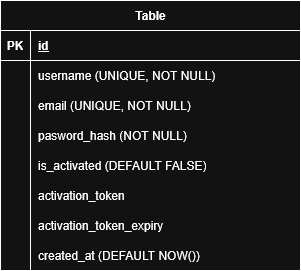

The diagram above was exported from draw.io. Its source (the exported page's mxGraphModel, read from the mxfile embedded in the PNG):
<mxGraphModel dx="1042" dy="535" grid="1" gridSize="10" guides="1" tooltips="1" connect="1" arrows="1" fold="1" page="1" pageScale="1" pageWidth="850" pageHeight="1100" math="0" shadow="0">
  <root>
    <mxCell id="0" />
    <mxCell id="1" parent="0" />
    <mxCell id="KRwlWFrmlnurcPZaGJX1-1" parent="1" style="shape=table;startSize=30;container=1;collapsible=1;childLayout=tableLayout;fixedRows=1;rowLines=0;fontStyle=1;align=center;resizeLast=1;html=1;" value="Table" vertex="1">
      <mxGeometry height="270" width="300" x="275" y="220" as="geometry" />
    </mxCell>
    <mxCell id="KRwlWFrmlnurcPZaGJX1-2" parent="KRwlWFrmlnurcPZaGJX1-1" style="shape=tableRow;horizontal=0;startSize=0;swimlaneHead=0;swimlaneBody=0;fillColor=none;collapsible=0;dropTarget=0;points=[[0,0.5],[1,0.5]];portConstraint=eastwest;top=0;left=0;right=0;bottom=1;" value="" vertex="1">
      <mxGeometry height="30" width="300" y="30" as="geometry" />
    </mxCell>
    <mxCell id="KRwlWFrmlnurcPZaGJX1-3" parent="KRwlWFrmlnurcPZaGJX1-2" style="shape=partialRectangle;connectable=0;fillColor=none;top=0;left=0;bottom=0;right=0;fontStyle=1;overflow=hidden;whiteSpace=wrap;html=1;" value="PK" vertex="1">
      <mxGeometry height="30" width="30" as="geometry">
        <mxRectangle height="30" width="30" as="alternateBounds" />
      </mxGeometry>
    </mxCell>
    <mxCell id="KRwlWFrmlnurcPZaGJX1-4" parent="KRwlWFrmlnurcPZaGJX1-2" style="shape=partialRectangle;connectable=0;fillColor=none;top=0;left=0;bottom=0;right=0;align=left;spacingLeft=6;fontStyle=5;overflow=hidden;whiteSpace=wrap;html=1;" value="id" vertex="1">
      <mxGeometry height="30" width="270" x="30" as="geometry">
        <mxRectangle height="30" width="270" as="alternateBounds" />
      </mxGeometry>
    </mxCell>
    <mxCell id="KRwlWFrmlnurcPZaGJX1-5" parent="KRwlWFrmlnurcPZaGJX1-1" style="shape=tableRow;horizontal=0;startSize=0;swimlaneHead=0;swimlaneBody=0;fillColor=none;collapsible=0;dropTarget=0;points=[[0,0.5],[1,0.5]];portConstraint=eastwest;top=0;left=0;right=0;bottom=0;" value="" vertex="1">
      <mxGeometry height="30" width="300" y="60" as="geometry" />
    </mxCell>
    <mxCell id="KRwlWFrmlnurcPZaGJX1-6" parent="KRwlWFrmlnurcPZaGJX1-5" style="shape=partialRectangle;connectable=0;fillColor=none;top=0;left=0;bottom=0;right=0;editable=1;overflow=hidden;whiteSpace=wrap;html=1;" value="" vertex="1">
      <mxGeometry height="30" width="30" as="geometry">
        <mxRectangle height="30" width="30" as="alternateBounds" />
      </mxGeometry>
    </mxCell>
    <mxCell id="KRwlWFrmlnurcPZaGJX1-7" parent="KRwlWFrmlnurcPZaGJX1-5" style="shape=partialRectangle;connectable=0;fillColor=none;top=0;left=0;bottom=0;right=0;align=left;spacingLeft=6;overflow=hidden;whiteSpace=wrap;html=1;" value="username (UNIQUE, NOT NULL)" vertex="1">
      <mxGeometry height="30" width="270" x="30" as="geometry">
        <mxRectangle height="30" width="270" as="alternateBounds" />
      </mxGeometry>
    </mxCell>
    <mxCell id="KRwlWFrmlnurcPZaGJX1-8" parent="KRwlWFrmlnurcPZaGJX1-1" style="shape=tableRow;horizontal=0;startSize=0;swimlaneHead=0;swimlaneBody=0;fillColor=none;collapsible=0;dropTarget=0;points=[[0,0.5],[1,0.5]];portConstraint=eastwest;top=0;left=0;right=0;bottom=0;" value="" vertex="1">
      <mxGeometry height="30" width="300" y="90" as="geometry" />
    </mxCell>
    <mxCell id="KRwlWFrmlnurcPZaGJX1-9" parent="KRwlWFrmlnurcPZaGJX1-8" style="shape=partialRectangle;connectable=0;fillColor=none;top=0;left=0;bottom=0;right=0;editable=1;overflow=hidden;whiteSpace=wrap;html=1;" value="" vertex="1">
      <mxGeometry height="30" width="30" as="geometry">
        <mxRectangle height="30" width="30" as="alternateBounds" />
      </mxGeometry>
    </mxCell>
    <mxCell id="KRwlWFrmlnurcPZaGJX1-10" parent="KRwlWFrmlnurcPZaGJX1-8" style="shape=partialRectangle;connectable=0;fillColor=none;top=0;left=0;bottom=0;right=0;align=left;spacingLeft=6;overflow=hidden;whiteSpace=wrap;html=1;" value="email (UNIQUE, NOT NULL)" vertex="1">
      <mxGeometry height="30" width="270" x="30" as="geometry">
        <mxRectangle height="30" width="270" as="alternateBounds" />
      </mxGeometry>
    </mxCell>
    <mxCell id="KRwlWFrmlnurcPZaGJX1-11" parent="KRwlWFrmlnurcPZaGJX1-1" style="shape=tableRow;horizontal=0;startSize=0;swimlaneHead=0;swimlaneBody=0;fillColor=none;collapsible=0;dropTarget=0;points=[[0,0.5],[1,0.5]];portConstraint=eastwest;top=0;left=0;right=0;bottom=0;" value="" vertex="1">
      <mxGeometry height="30" width="300" y="120" as="geometry" />
    </mxCell>
    <mxCell id="KRwlWFrmlnurcPZaGJX1-12" parent="KRwlWFrmlnurcPZaGJX1-11" style="shape=partialRectangle;connectable=0;fillColor=none;top=0;left=0;bottom=0;right=0;editable=1;overflow=hidden;whiteSpace=wrap;html=1;" value="" vertex="1">
      <mxGeometry height="30" width="30" as="geometry">
        <mxRectangle height="30" width="30" as="alternateBounds" />
      </mxGeometry>
    </mxCell>
    <mxCell id="KRwlWFrmlnurcPZaGJX1-13" parent="KRwlWFrmlnurcPZaGJX1-11" style="shape=partialRectangle;connectable=0;fillColor=none;top=0;left=0;bottom=0;right=0;align=left;spacingLeft=6;overflow=hidden;whiteSpace=wrap;html=1;" value="pasword_hash (NOT NULL)" vertex="1">
      <mxGeometry height="30" width="270" x="30" as="geometry">
        <mxRectangle height="30" width="270" as="alternateBounds" />
      </mxGeometry>
    </mxCell>
    <mxCell id="KRwlWFrmlnurcPZaGJX1-37" parent="KRwlWFrmlnurcPZaGJX1-1" style="shape=tableRow;horizontal=0;startSize=0;swimlaneHead=0;swimlaneBody=0;fillColor=none;collapsible=0;dropTarget=0;points=[[0,0.5],[1,0.5]];portConstraint=eastwest;top=0;left=0;right=0;bottom=0;" value="" vertex="1">
      <mxGeometry height="30" width="300" y="150" as="geometry" />
    </mxCell>
    <mxCell id="KRwlWFrmlnurcPZaGJX1-38" parent="KRwlWFrmlnurcPZaGJX1-37" style="shape=partialRectangle;connectable=0;fillColor=none;top=0;left=0;bottom=0;right=0;editable=1;overflow=hidden;whiteSpace=wrap;html=1;" value="" vertex="1">
      <mxGeometry height="30" width="30" as="geometry">
        <mxRectangle height="30" width="30" as="alternateBounds" />
      </mxGeometry>
    </mxCell>
    <mxCell id="KRwlWFrmlnurcPZaGJX1-39" parent="KRwlWFrmlnurcPZaGJX1-37" style="shape=partialRectangle;connectable=0;fillColor=none;top=0;left=0;bottom=0;right=0;align=left;spacingLeft=6;overflow=hidden;whiteSpace=wrap;html=1;" value="is_activated (DEFAULT FALSE)" vertex="1">
      <mxGeometry height="30" width="270" x="30" as="geometry">
        <mxRectangle height="30" width="270" as="alternateBounds" />
      </mxGeometry>
    </mxCell>
    <mxCell id="KRwlWFrmlnurcPZaGJX1-40" parent="KRwlWFrmlnurcPZaGJX1-1" style="shape=tableRow;horizontal=0;startSize=0;swimlaneHead=0;swimlaneBody=0;fillColor=none;collapsible=0;dropTarget=0;points=[[0,0.5],[1,0.5]];portConstraint=eastwest;top=0;left=0;right=0;bottom=0;" value="" vertex="1">
      <mxGeometry height="30" width="300" y="180" as="geometry" />
    </mxCell>
    <mxCell id="KRwlWFrmlnurcPZaGJX1-41" parent="KRwlWFrmlnurcPZaGJX1-40" style="shape=partialRectangle;connectable=0;fillColor=none;top=0;left=0;bottom=0;right=0;editable=1;overflow=hidden;whiteSpace=wrap;html=1;" value="" vertex="1">
      <mxGeometry height="30" width="30" as="geometry">
        <mxRectangle height="30" width="30" as="alternateBounds" />
      </mxGeometry>
    </mxCell>
    <mxCell id="KRwlWFrmlnurcPZaGJX1-42" parent="KRwlWFrmlnurcPZaGJX1-40" style="shape=partialRectangle;connectable=0;fillColor=none;top=0;left=0;bottom=0;right=0;align=left;spacingLeft=6;overflow=hidden;whiteSpace=wrap;html=1;" value="activation_token" vertex="1">
      <mxGeometry height="30" width="270" x="30" as="geometry">
        <mxRectangle height="30" width="270" as="alternateBounds" />
      </mxGeometry>
    </mxCell>
    <mxCell id="KRwlWFrmlnurcPZaGJX1-43" parent="KRwlWFrmlnurcPZaGJX1-1" style="shape=tableRow;horizontal=0;startSize=0;swimlaneHead=0;swimlaneBody=0;fillColor=none;collapsible=0;dropTarget=0;points=[[0,0.5],[1,0.5]];portConstraint=eastwest;top=0;left=0;right=0;bottom=0;" value="" vertex="1">
      <mxGeometry height="30" width="300" y="210" as="geometry" />
    </mxCell>
    <mxCell id="KRwlWFrmlnurcPZaGJX1-44" parent="KRwlWFrmlnurcPZaGJX1-43" style="shape=partialRectangle;connectable=0;fillColor=none;top=0;left=0;bottom=0;right=0;editable=1;overflow=hidden;whiteSpace=wrap;html=1;" value="" vertex="1">
      <mxGeometry height="30" width="30" as="geometry">
        <mxRectangle height="30" width="30" as="alternateBounds" />
      </mxGeometry>
    </mxCell>
    <mxCell id="KRwlWFrmlnurcPZaGJX1-45" parent="KRwlWFrmlnurcPZaGJX1-43" style="shape=partialRectangle;connectable=0;fillColor=none;top=0;left=0;bottom=0;right=0;align=left;spacingLeft=6;overflow=hidden;whiteSpace=wrap;html=1;" value="activation_token_expiry" vertex="1">
      <mxGeometry height="30" width="270" x="30" as="geometry">
        <mxRectangle height="30" width="270" as="alternateBounds" />
      </mxGeometry>
    </mxCell>
    <mxCell id="KRwlWFrmlnurcPZaGJX1-46" parent="KRwlWFrmlnurcPZaGJX1-1" style="shape=tableRow;horizontal=0;startSize=0;swimlaneHead=0;swimlaneBody=0;fillColor=none;collapsible=0;dropTarget=0;points=[[0,0.5],[1,0.5]];portConstraint=eastwest;top=0;left=0;right=0;bottom=0;" value="" vertex="1">
      <mxGeometry height="30" width="300" y="240" as="geometry" />
    </mxCell>
    <mxCell id="KRwlWFrmlnurcPZaGJX1-47" parent="KRwlWFrmlnurcPZaGJX1-46" style="shape=partialRectangle;connectable=0;fillColor=none;top=0;left=0;bottom=0;right=0;editable=1;overflow=hidden;whiteSpace=wrap;html=1;" value="" vertex="1">
      <mxGeometry height="30" width="30" as="geometry">
        <mxRectangle height="30" width="30" as="alternateBounds" />
      </mxGeometry>
    </mxCell>
    <mxCell id="KRwlWFrmlnurcPZaGJX1-48" parent="KRwlWFrmlnurcPZaGJX1-46" style="shape=partialRectangle;connectable=0;fillColor=none;top=0;left=0;bottom=0;right=0;align=left;spacingLeft=6;overflow=hidden;whiteSpace=wrap;html=1;" value="created_at (DEFAULT NOW())" vertex="1">
      <mxGeometry height="30" width="270" x="30" as="geometry">
        <mxRectangle height="30" width="270" as="alternateBounds" />
      </mxGeometry>
    </mxCell>
  </root>
</mxGraphModel>